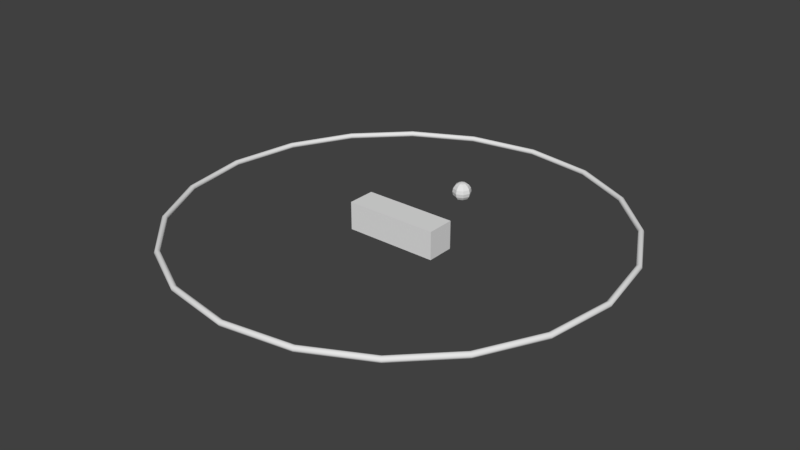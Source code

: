 # Source: meshes.blend  (saved by Blender 2.79.0; exported with 4.5.12 LTS)
import bpy
from mathutils import Matrix  # noqa: F401  (used for matrix-valued properties, if any)

bpy.ops.wm.read_factory_settings(use_empty=True)
scene = bpy.context.scene
scene.name = 'Scene'

# ---- collections
col_collection_1 = bpy.data.collections.new('Collection 1'); scene.collection.children.link(col_collection_1)

# ---- materials (node trees are filled in below, after node groups)
mat_material = bpy.data.materials.new('Material')
mat_material.alpha_threshold = 0.0
mat_material.use_transparent_shadow = False
mat_material.roughness = 0.5
mat_material.line_color = (0.0, 0.0, 0.0, 1.0)

# ---- material node trees

# ---- world
world_world = bpy.data.worlds.new('World'); scene.world = world_world
world_world.color = (0.05088, 0.05088, 0.05088)
world_world.use_sun_shadow = False
world_world.sun_shadow_jitter_overblur = 0.0
world_world.cycles.sampling_method = 'MANUAL'

# ---- meshes
me_ball = bpy.data.meshes.new('ball')
me_ball.from_pydata([(0.0, 1.0, -4.371e-08), (-1.068e-07, 4.423e-08, 1.0), (0.2706, 0.2706, 0.9239), (0.5, 0.5, 0.7071), (0.6533, 0.6533, 0.3827), (0.7071, 0.7071, -4.371e-08), (0.6533, 0.6533, -0.3827), (0.5, 0.5, -0.7071), (0.2706, 0.2706, -0.9239), (0.3827, 1.485e-07, 0.9239), (0.7071, 1.634e-07, 0.7071), (0.9239, 1.634e-07, 0.3827), (1.0, 1.336e-07, -4.371e-08), (0.9239, 1.634e-07, -0.3827), (0.7071, 1.634e-07, -0.7071), (0.3827, 1.485e-07, -0.9239), (0.0, 1.51e-07, -1.0), (0.2706, -0.2706, 0.9239), (0.5, -0.5, 0.7071), (0.6533, -0.6533, 0.3827), (0.7071, -0.7071, -4.371e-08), (0.6533, -0.6533, -0.3827), (0.5, -0.5, -0.7071), (0.2706, -0.2706, -0.9239), (1.244e-08, -0.3827, 0.9239), (1.244e-08, -0.7071, 0.7071), (4.224e-08, -0.9239, 0.3827), (1.244e-08, -1.0, -4.371e-08), (4.224e-08, -0.9239, -0.3827), (1.244e-08, -0.7071, -0.7071), (1.244e-08, -0.3827, -0.9239), (-0.2706, -0.2706, 0.9239), (-0.5, -0.5, 0.7071), (-0.6533, -0.6533, 0.3827), (-0.7071, -0.7071, -4.371e-08), (-0.6533, -0.6533, -0.3827), (-0.5, -0.5, -0.7071), (-0.2706, -0.2706, -0.9239), (-0.3827, 1.634e-07, 0.9239), (-0.7071, 1.634e-07, 0.7071), (-0.9239, 1.038e-07, 0.3827), (-1.0, 1.634e-07, -4.371e-08), (-0.9239, 1.038e-07, -0.3827), (-0.7071, 1.634e-07, -0.7071), (-0.3827, 1.634e-07, -0.9239), (-0.2706, 0.2706, 0.9239), (-0.5, 0.5, 0.7071), (-0.6533, 0.6533, 0.3827), (-0.7071, 0.7071, -4.371e-08), (-0.6533, 0.6533, -0.3827), (-0.5, 0.5, -0.7071), (-0.2706, 0.2706, -0.9239), (-2.462e-09, 0.3827, 0.9239), (-1.736e-08, 0.7071, 0.7071), (-4.717e-08, 0.9239, 0.3827), (-4.717e-08, 0.9239, -0.3827), (-1.736e-08, 0.7071, -0.7071), (-2.462e-09, 0.3827, -0.9239)], [], [(57, 56, 7, 8), (55, 0, 5, 6), (54, 53, 3, 4), (52, 1, 2), (16, 57, 8), (56, 55, 6, 7), (0, 54, 4, 5), (53, 52, 2, 3), (16, 8, 15), (7, 6, 13, 14), (5, 4, 11, 12), (3, 2, 9, 10), (8, 7, 14, 15), (6, 5, 12, 13), (4, 3, 10, 11), (2, 1, 9), (12, 11, 19, 20), (10, 9, 17, 18), (15, 14, 22, 23), (13, 12, 20, 21), (11, 10, 18, 19), (9, 1, 17), (16, 15, 23), (14, 13, 21, 22), (23, 22, 29, 30), (21, 20, 27, 28), (19, 18, 25, 26), (17, 1, 24), (16, 23, 30), (22, 21, 28, 29), (20, 19, 26, 27), (18, 17, 24, 25), (26, 25, 32, 33), (24, 1, 31), (16, 30, 37), (29, 28, 35, 36), (27, 26, 33, 34), (25, 24, 31, 32), (30, 29, 36, 37), (28, 27, 34, 35), (16, 37, 44), (36, 35, 42, 43), (34, 33, 40, 41), (32, 31, 38, 39), (37, 36, 43, 44), (35, 34, 41, 42), (33, 32, 39, 40), (31, 1, 38), (39, 38, 45, 46), (44, 43, 50, 51), (42, 41, 48, 49), (40, 39, 46, 47), (38, 1, 45), (16, 44, 51), (43, 42, 49, 50), (41, 40, 47, 48), (51, 50, 56, 57), (49, 48, 0, 55), (47, 46, 53, 54), (45, 1, 52), (16, 51, 57), (50, 49, 55, 56), (48, 47, 54, 0), (46, 45, 52, 53)])
_ca = me_ball.color_attributes.new('Col', 'BYTE_COLOR', 'CORNER')
_ca.data.foreach_set('color', [1.0, 0.1046, 0.07421, 1.0, 1.0, 0.1046, 0.07421, 1.0, 1.0, 0.1046, 0.07421, 1.0, 1.0, 0.1046, 0.07421, 1.0, 1.0, 0.1046, 0.07421, 1.0, 1.0, 0.1046, 0.07421, 1.0, 1.0, 0.1046, 0.07421, 1.0, 1.0, 0.1046, 0.07421, 1.0, 1.0, 0.1046, 0.07421, 1.0, 1.0, 0.1046, 0.07421, 1.0, 1.0, 0.1046, 0.07421, 1.0, 1.0, 0.1046, 0.07421, 1.0, 1.0, 0.1046, 0.07421, 1.0, 1.0, 0.1046, 0.07421, 1.0, 1.0, 0.1046, 0.07421, 1.0, 1.0, 0.1046, 0.07421, 1.0, 1.0, 0.1046, 0.07421, 1.0, 1.0, 0.1046, 0.07421, 1.0, 1.0, 0.1046, 0.07421, 1.0, 1.0, 0.1046, 0.07421, 1.0, 1.0, 0.1046, 0.07421, 1.0, 1.0, 0.1046, 0.07421, 1.0, 1.0, 0.1046, 0.07421, 1.0, 1.0, 0.1046, 0.07421, 1.0, 1.0, 0.1046, 0.07421, 1.0, 1.0, 0.1046, 0.07421, 1.0, 1.0, 0.1046, 0.07421, 1.0, 1.0, 0.1046, 0.07421, 1.0, 1.0, 0.1046, 0.07421, 1.0, 1.0, 0.1046, 0.07421, 1.0, 1.0, 0.1046, 0.07421, 1.0, 1.0, 0.1046, 0.07421, 1.0, 1.0, 0.1046, 0.07421, 1.0, 1.0, 0.1046, 0.07421, 1.0, 1.0, 0.1046, 0.07421, 1.0, 1.0, 0.1046, 0.07421, 1.0, 1.0, 0.1046, 0.07421, 1.0, 1.0, 0.1046, 0.07421, 1.0, 1.0, 0.1046, 0.07421, 1.0, 1.0, 0.1046, 0.07421, 1.0, 1.0, 0.1046, 0.07421, 1.0, 1.0, 0.1046, 0.07421, 1.0, 1.0, 0.1046, 0.07421, 1.0, 1.0, 0.1046, 0.07421, 1.0, 1.0, 0.1046, 0.07421, 1.0, 1.0, 0.1046, 0.07421, 1.0, 1.0, 0.1046, 0.07421, 1.0, 1.0, 0.1046, 0.07421, 1.0, 1.0, 0.1046, 0.07421, 1.0, 1.0, 0.1046, 0.07421, 1.0, 1.0, 0.1046, 0.07421, 1.0, 1.0, 0.1046, 0.07421, 1.0, 1.0, 0.1046, 0.07421, 1.0, 1.0, 0.1046, 0.07421, 1.0, 1.0, 0.1046, 0.07421, 1.0, 1.0, 0.1046, 0.07421, 1.0, 1.0, 0.1046, 0.07421, 1.0, 1.0, 0.1046, 0.07421, 1.0, 1.0, 0.1046, 0.07421, 1.0, 1.0, 0.1046, 0.07421, 1.0, 1.0, 0.1046, 0.07421, 1.0, 1.0, 0.1046, 0.07421, 1.0, 1.0, 0.1046, 0.07421, 1.0, 1.0, 0.1046, 0.07421, 1.0, 1.0, 0.1046, 0.07421, 1.0, 1.0, 0.1046, 0.07421, 1.0, 1.0, 0.1046, 0.07421, 1.0, 1.0, 0.1046, 0.07421, 1.0, 1.0, 0.1046, 0.07421, 1.0, 1.0, 0.1046, 0.07421, 1.0, 1.0, 0.1046, 0.07421, 1.0, 1.0, 0.1046, 0.07421, 1.0, 1.0, 0.1046, 0.07421, 1.0, 1.0, 0.1046, 0.07421, 1.0, 1.0, 0.1046, 0.07421, 1.0, 1.0, 0.1046, 0.07421, 1.0, 1.0, 0.1046, 0.07421, 1.0, 1.0, 0.1046, 0.07421, 1.0, 1.0, 0.1046, 0.07421, 1.0, 1.0, 0.1046, 0.07421, 1.0, 1.0, 0.1046, 0.07421, 1.0, 1.0, 0.1046, 0.07421, 1.0, 1.0, 0.1046, 0.07421, 1.0, 1.0, 0.1046, 0.07421, 1.0, 1.0, 0.1046, 0.07421, 1.0, 1.0, 0.1046, 0.07421, 1.0, 1.0, 0.1046, 0.07421, 1.0, 1.0, 0.1046, 0.07421, 1.0, 1.0, 0.1046, 0.07421, 1.0, 1.0, 0.1046, 0.07421, 1.0, 1.0, 0.1046, 0.07421, 1.0, 1.0, 0.1046, 0.07421, 1.0, 1.0, 0.1046, 0.07421, 1.0, 1.0, 0.1046, 0.07421, 1.0, 1.0, 0.1046, 0.07421, 1.0, 1.0, 0.1046, 0.07421, 1.0, 1.0, 0.1046, 0.07421, 1.0, 1.0, 0.1046, 0.07421, 1.0, 1.0, 0.1046, 0.07421, 1.0, 1.0, 0.1046, 0.07421, 1.0, 1.0, 0.1046, 0.07421, 1.0, 1.0, 0.1046, 0.07421, 1.0, 1.0, 0.1046, 0.07421, 1.0, 1.0, 0.1046, 0.07421, 1.0, 1.0, 0.1046, 0.07421, 1.0, 1.0, 0.1046, 0.07421, 1.0, 1.0, 0.1046, 0.07421, 1.0, 1.0, 0.1046, 0.07421, 1.0, 1.0, 0.1046, 0.07421, 1.0, 1.0, 0.1046, 0.07421, 1.0, 1.0, 0.1046, 0.07421, 1.0, 1.0, 0.1046, 0.07421, 1.0, 1.0, 0.1046, 0.07421, 1.0, 1.0, 0.1046, 0.07421, 1.0, 1.0, 0.1046, 0.07421, 1.0, 1.0, 0.1046, 0.07421, 1.0, 1.0, 0.1046, 0.07421, 1.0, 1.0, 0.1046, 0.07421, 1.0, 1.0, 0.1046, 0.07421, 1.0, 1.0, 0.1046, 0.07421, 1.0, 1.0, 0.1046, 0.07421, 1.0, 1.0, 0.1046, 0.07421, 1.0, 1.0, 0.1046, 0.07421, 1.0, 1.0, 0.1046, 0.07421, 1.0, 1.0, 0.1046, 0.07421, 1.0, 1.0, 0.1046, 0.07421, 1.0, 1.0, 0.1046, 0.07421, 1.0, 1.0, 0.1046, 0.07421, 1.0, 1.0, 0.1046, 0.07421, 1.0, 1.0, 0.1046, 0.07421, 1.0, 1.0, 0.1046, 0.07421, 1.0, 1.0, 0.1046, 0.07421, 1.0, 1.0, 0.1046, 0.07421, 1.0, 1.0, 0.1046, 0.07421, 1.0, 1.0, 0.1046, 0.07421, 1.0, 1.0, 0.1046, 0.07421, 1.0, 1.0, 0.1046, 0.07421, 1.0, 1.0, 0.1046, 0.07421, 1.0, 1.0, 0.1046, 0.07421, 1.0, 1.0, 0.1046, 0.07421, 1.0, 1.0, 0.1046, 0.07421, 1.0, 1.0, 0.1046, 0.07421, 1.0, 1.0, 0.1046, 0.07421, 1.0, 1.0, 0.1046, 0.07421, 1.0, 1.0, 0.1046, 0.07421, 1.0, 1.0, 0.1046, 0.07421, 1.0, 1.0, 0.1046, 0.07421, 1.0, 1.0, 0.1046, 0.07421, 1.0, 1.0, 0.1046, 0.07421, 1.0, 1.0, 0.1046, 0.07421, 1.0, 1.0, 0.1046, 0.07421, 1.0, 1.0, 0.1046, 0.07421, 1.0, 1.0, 0.1046, 0.07421, 1.0, 1.0, 0.1046, 0.07421, 1.0, 1.0, 0.1046, 0.07421, 1.0, 1.0, 0.1046, 0.07421, 1.0, 1.0, 0.1046, 0.07421, 1.0, 1.0, 0.1046, 0.07421, 1.0, 1.0, 0.1046, 0.07421, 1.0, 1.0, 0.1046, 0.07421, 1.0, 1.0, 0.1046, 0.07421, 1.0, 1.0, 0.1046, 0.07421, 1.0, 1.0, 0.1046, 0.07421, 1.0, 1.0, 0.1046, 0.07421, 1.0, 1.0, 0.1046, 0.07421, 1.0, 1.0, 0.1046, 0.07421, 1.0, 1.0, 0.1046, 0.07421, 1.0, 1.0, 0.1046, 0.07421, 1.0, 1.0, 0.1046, 0.07421, 1.0, 1.0, 0.1046, 0.07421, 1.0, 1.0, 0.1046, 0.07421, 1.0, 1.0, 0.1046, 0.07421, 1.0, 1.0, 0.1046, 0.07421, 1.0, 1.0, 0.1046, 0.07421, 1.0, 1.0, 0.1046, 0.07421, 1.0, 1.0, 0.1046, 0.07421, 1.0, 1.0, 0.1046, 0.07421, 1.0, 1.0, 0.1046, 0.07421, 1.0, 1.0, 0.1046, 0.07421, 1.0, 1.0, 0.1046, 0.07421, 1.0, 1.0, 0.1046, 0.07421, 1.0, 1.0, 0.1046, 0.07421, 1.0, 1.0, 0.1046, 0.07421, 1.0, 1.0, 0.1046, 0.07421, 1.0, 1.0, 0.1046, 0.07421, 1.0, 1.0, 0.1046, 0.07421, 1.0, 1.0, 0.1046, 0.07421, 1.0, 1.0, 0.1046, 0.07421, 1.0, 1.0, 0.1046, 0.07421, 1.0, 1.0, 0.1046, 0.07421, 1.0, 1.0, 0.1046, 0.07421, 1.0, 1.0, 0.1046, 0.07421, 1.0, 1.0, 0.1046, 0.07421, 1.0, 1.0, 0.1046, 0.07421, 1.0, 1.0, 0.1046, 0.07421, 1.0, 1.0, 0.1046, 0.07421, 1.0, 1.0, 0.1046, 0.07421, 1.0, 1.0, 0.1046, 0.07421, 1.0, 1.0, 0.1046, 0.07421, 1.0, 1.0, 0.1046, 0.07421, 1.0, 1.0, 0.1046, 0.07421, 1.0, 1.0, 0.1046, 0.07421, 1.0, 1.0, 0.1046, 0.07421, 1.0, 1.0, 0.1046, 0.07421, 1.0, 1.0, 0.1046, 0.07421, 1.0, 1.0, 0.1046, 0.07421, 1.0, 1.0, 0.1046, 0.07421, 1.0, 1.0, 0.1046, 0.07421, 1.0, 1.0, 0.1046, 0.07421, 1.0, 1.0, 0.1046, 0.07421, 1.0, 1.0, 0.1046, 0.07421, 1.0, 1.0, 0.1046, 0.07421, 1.0, 1.0, 0.1046, 0.07421, 1.0, 1.0, 0.1046, 0.07421, 1.0, 1.0, 0.1046, 0.07421, 1.0, 1.0, 0.1046, 0.07421, 1.0, 1.0, 0.1046, 0.07421, 1.0, 1.0, 0.1046, 0.07421, 1.0, 1.0, 0.1046, 0.07421, 1.0, 1.0, 0.1046, 0.07421, 1.0, 1.0, 0.1046, 0.07421, 1.0, 1.0, 0.1046, 0.07421, 1.0, 1.0, 0.1046, 0.07421, 1.0, 1.0, 0.1046, 0.07421, 1.0, 1.0, 0.1046, 0.07421, 1.0, 1.0, 0.1046, 0.07421, 1.0, 1.0, 0.1046, 0.07421, 1.0, 1.0, 0.1046, 0.07421, 1.0, 1.0, 0.1046, 0.07421, 1.0, 1.0, 0.1046, 0.07421, 1.0, 1.0, 0.1046, 0.07421, 1.0, 1.0, 0.1046, 0.07421, 1.0, 1.0, 0.1046, 0.07421, 1.0, 1.0, 0.1046, 0.07421, 1.0, 1.0, 0.1046, 0.07421, 1.0, 1.0, 0.1046, 0.07421, 1.0, 1.0, 0.1046, 0.07421, 1.0, 1.0, 0.1046, 0.07421, 1.0, 1.0, 0.1046, 0.07421, 1.0, 1.0, 0.1046, 0.07421, 1.0])
me_ball.use_remesh_preserve_volume = False
me_ball.use_remesh_preserve_attributes = False
me_ball.use_mirror_vertex_groups = False
me_ball.update()
me_cutrack = bpy.data.meshes.new('CUtrack')
me_cutrack.from_pydata([(-9.313e-10, -1.013, 9.313e-10), (-4.657e-10, -1.009, 0.009331), (-9.313e-10, -1.0, 0.0132), (2.328e-10, -0.9907, 0.009331), (9.313e-10, -0.9868, -9.313e-10), (4.657e-10, -0.9907, -0.009331), (9.313e-10, -1.0, -0.0132), (-2.328e-10, -1.009, -0.009331), (-0.3202, -0.9615, -6.985e-10), (-0.3189, -0.9579, 0.009331), (-0.316, -0.949, 0.0132), (-0.3131, -0.9401, 0.009331), (-0.3119, -0.9365, 6.985e-10), (-0.3131, -0.9401, -0.009331), (-0.316, -0.949, -0.0132), (-0.3189, -0.9579, -0.009331), (-0.5983, -0.8177, -6.985e-10), (-0.596, -0.8145, 0.009331), (-0.5905, -0.807, 0.0132), (-0.585, -0.7995, 0.009331), (-0.5827, -0.7964, 6.985e-10), (-0.585, -0.7995, -0.009331), (-0.5905, -0.807, -0.0132), (-0.596, -0.8145, -0.009331), (-0.8177, -0.5983, -1.979e-09), (-0.8145, -0.596, 0.009331), (-0.807, -0.5905, 0.0132), (-0.7995, -0.585, 0.009331), (-0.7964, -0.5827, 1.979e-09), (-0.7995, -0.585, -0.009331), (-0.807, -0.5905, -0.0132), (-0.8145, -0.596, -0.009331), (-0.9615, -0.3202, -2.561e-09), (-0.9579, -0.3189, 0.009331), (-0.949, -0.316, 0.0132), (-0.9401, -0.3131, 0.009331), (-0.9365, -0.3119, 2.561e-09), (-0.9401, -0.3131, -0.009331), (-0.949, -0.316, -0.0132), (-0.9579, -0.3189, -0.009331), (-1.013, 1.39e-09, -2.689e-09), (-1.009, 4.657e-10, 0.009331), (-1.0, -1.397e-09, 0.0132), (-0.9907, -1.863e-09, 0.009331), (-0.9868, -1.39e-09, 2.689e-09), (-0.9907, -4.657e-10, -0.009331), (-1.0, 1.397e-09, -0.0132), (-1.009, 1.863e-09, -0.009331), (-0.9615, 0.3202, -2.678e-09), (-0.9579, 0.3189, 0.009331), (-0.949, 0.316, 0.0132), (-0.9401, 0.3131, 0.009331), (-0.9365, 0.3119, 2.678e-09), (-0.9401, 0.3131, -0.009331), (-0.949, 0.316, -0.0132), (-0.9579, 0.3189, -0.009331), (-0.8177, 0.5983, -4.075e-09), (-0.8145, 0.596, 0.009331), (-0.807, 0.5905, 0.0132), (-0.7995, 0.585, 0.009331), (-0.7964, 0.5827, 4.075e-09), (-0.7995, 0.585, -0.009331), (-0.807, 0.5905, -0.0132), (-0.8145, 0.596, -0.009331), (-0.5983, 0.8177, -4.191e-09), (-0.596, 0.8145, 0.009331), (-0.5905, 0.807, 0.0132), (-0.585, 0.7995, 0.009331), (-0.5827, 0.7964, 4.191e-09), (-0.585, 0.7995, -0.009331), (-0.5905, 0.807, -0.0132), (-0.596, 0.8145, -0.009331), (-0.3202, 0.9615, -4.191e-09), (-0.3189, 0.9579, 0.009331), (-0.316, 0.949, 0.0132), (-0.3131, 0.9401, 0.009331), (-0.3119, 0.9365, 4.191e-09), (-0.3131, 0.9401, -0.009331), (-0.316, 0.949, -0.0132), (-0.3189, 0.9579, -0.009331), (1.863e-09, 1.013, -4.657e-09), (-9.313e-10, 1.009, 0.009331), (-2.794e-09, 1.0, 0.0132), (-3.725e-09, 0.9907, 0.009331), (-1.863e-09, 0.9868, 4.657e-09), (9.313e-10, 0.9907, -0.009331), (2.794e-09, 1.0, -0.0132), (3.725e-09, 1.009, -0.009331), (0.3202, 0.9615, -4.191e-09), (0.3189, 0.9579, 0.009331), (0.316, 0.949, 0.0132), (0.3131, 0.9401, 0.009331), (0.3119, 0.9365, 4.191e-09), (0.3131, 0.9401, -0.009331), (0.316, 0.949, -0.0132), (0.3189, 0.9579, -0.009331), (0.5983, 0.8177, -4.191e-09), (0.596, 0.8145, 0.009331), (0.5905, 0.807, 0.0132), (0.585, 0.7995, 0.009331), (0.5827, 0.7964, 4.191e-09), (0.585, 0.7995, -0.009331), (0.5905, 0.807, -0.0132), (0.596, 0.8145, -0.009331), (0.8177, 0.5983, -5.239e-09), (0.8145, 0.596, 0.009331), (0.807, 0.5905, 0.0132), (0.7995, 0.585, 0.009331), (0.7964, 0.5827, 5.239e-09), (0.7995, 0.585, -0.009331), (0.807, 0.5905, -0.0132), (0.8145, 0.596, -0.009331), (0.9615, 0.3202, -5.006e-09), (0.9579, 0.3189, 0.009331), (0.949, 0.316, 0.0132), (0.9401, 0.3131, 0.009331), (0.9365, 0.3119, 5.006e-09), (0.9401, 0.3131, -0.009331), (0.949, 0.316, -0.0132), (0.9579, 0.3189, -0.009331), (1.013, -1.39e-09, -4.94e-09), (1.009, 7.436e-10, 0.009331), (1.0, 2.328e-09, 0.0132), (0.9907, 2.982e-09, 0.009331), (0.9868, 1.39e-09, 4.94e-09), (0.9907, -7.436e-10, -0.009331), (1.0, -2.328e-09, -0.0132), (1.009, -2.982e-09, -0.009331), (0.9615, -0.3202, -5.588e-09), (0.9579, -0.3189, 0.009331), (0.949, -0.316, 0.0132), (0.9401, -0.3131, 0.009331), (0.9365, -0.3119, 5.588e-09), (0.9401, -0.3131, -0.009331), (0.949, -0.316, -0.0132), (0.9579, -0.3189, -0.009331), (0.8177, -0.5983, -5.937e-09), (0.8145, -0.596, 0.009331), (0.807, -0.5905, 0.0132), (0.7995, -0.585, 0.009331), (0.7964, -0.5827, 5.937e-09), (0.7995, -0.585, -0.009331), (0.807, -0.5905, -0.0132), (0.8145, -0.596, -0.009331), (0.5983, -0.8177, -4.424e-09), (0.596, -0.8145, 0.009331), (0.5905, -0.807, 0.0132), (0.585, -0.7995, 0.009331), (0.5827, -0.7964, 4.424e-09), (0.585, -0.7995, -0.009331), (0.5905, -0.807, -0.0132), (0.596, -0.8145, -0.009331), (0.3202, -0.9615, -2.328e-09), (0.3189, -0.9579, 0.009331), (0.316, -0.949, 0.0132), (0.3131, -0.9401, 0.009331), (0.3119, -0.9365, 2.328e-09), (0.3131, -0.9401, -0.009331), (0.316, -0.949, -0.0132), (0.3189, -0.9579, -0.009331)], [], [(0, 8, 15, 7), (1, 9, 8, 0), (2, 10, 9, 1), (3, 11, 10, 2), (4, 12, 11, 3), (5, 13, 12, 4), (6, 14, 13, 5), (7, 15, 14, 6), (8, 16, 23, 15), (9, 17, 16, 8), (10, 18, 17, 9), (11, 19, 18, 10), (12, 20, 19, 11), (13, 21, 20, 12), (14, 22, 21, 13), (15, 23, 22, 14), (16, 24, 31, 23), (17, 25, 24, 16), (18, 26, 25, 17), (19, 27, 26, 18), (20, 28, 27, 19), (21, 29, 28, 20), (22, 30, 29, 21), (23, 31, 30, 22), (24, 32, 39, 31), (25, 33, 32, 24), (26, 34, 33, 25), (27, 35, 34, 26), (28, 36, 35, 27), (29, 37, 36, 28), (30, 38, 37, 29), (31, 39, 38, 30), (32, 40, 47, 39), (33, 41, 40, 32), (34, 42, 41, 33), (35, 43, 42, 34), (36, 44, 43, 35), (37, 45, 44, 36), (38, 46, 45, 37), (39, 47, 46, 38), (40, 48, 55, 47), (41, 49, 48, 40), (42, 50, 49, 41), (43, 51, 50, 42), (44, 52, 51, 43), (45, 53, 52, 44), (46, 54, 53, 45), (47, 55, 54, 46), (48, 56, 63, 55), (49, 57, 56, 48), (50, 58, 57, 49), (51, 59, 58, 50), (52, 60, 59, 51), (53, 61, 60, 52), (54, 62, 61, 53), (55, 63, 62, 54), (56, 64, 71, 63), (57, 65, 64, 56), (58, 66, 65, 57), (59, 67, 66, 58), (60, 68, 67, 59), (61, 69, 68, 60), (62, 70, 69, 61), (63, 71, 70, 62), (64, 72, 79, 71), (65, 73, 72, 64), (66, 74, 73, 65), (67, 75, 74, 66), (68, 76, 75, 67), (69, 77, 76, 68), (70, 78, 77, 69), (71, 79, 78, 70), (72, 80, 87, 79), (73, 81, 80, 72), (74, 82, 81, 73), (75, 83, 82, 74), (76, 84, 83, 75), (77, 85, 84, 76), (78, 86, 85, 77), (79, 87, 86, 78), (80, 88, 95, 87), (81, 89, 88, 80), (82, 90, 89, 81), (83, 91, 90, 82), (84, 92, 91, 83), (85, 93, 92, 84), (86, 94, 93, 85), (87, 95, 94, 86), (88, 96, 103, 95), (89, 97, 96, 88), (90, 98, 97, 89), (91, 99, 98, 90), (92, 100, 99, 91), (93, 101, 100, 92), (94, 102, 101, 93), (95, 103, 102, 94), (96, 104, 111, 103), (97, 105, 104, 96), (98, 106, 105, 97), (99, 107, 106, 98), (100, 108, 107, 99), (101, 109, 108, 100), (102, 110, 109, 101), (103, 111, 110, 102), (104, 112, 119, 111), (105, 113, 112, 104), (106, 114, 113, 105), (107, 115, 114, 106), (108, 116, 115, 107), (109, 117, 116, 108), (110, 118, 117, 109), (111, 119, 118, 110), (112, 120, 127, 119), (113, 121, 120, 112), (114, 122, 121, 113), (115, 123, 122, 114), (116, 124, 123, 115), (117, 125, 124, 116), (118, 126, 125, 117), (119, 127, 126, 118), (120, 128, 135, 127), (121, 129, 128, 120), (122, 130, 129, 121), (123, 131, 130, 122), (124, 132, 131, 123), (125, 133, 132, 124), (126, 134, 133, 125), (127, 135, 134, 126), (128, 136, 143, 135), (129, 137, 136, 128), (130, 138, 137, 129), (131, 139, 138, 130), (132, 140, 139, 131), (133, 141, 140, 132), (134, 142, 141, 133), (135, 143, 142, 134), (136, 144, 151, 143), (137, 145, 144, 136), (138, 146, 145, 137), (139, 147, 146, 138), (140, 148, 147, 139), (141, 149, 148, 140), (142, 150, 149, 141), (143, 151, 150, 142), (144, 152, 159, 151), (145, 153, 152, 144), (146, 154, 153, 145), (147, 155, 154, 146), (148, 156, 155, 147), (149, 157, 156, 148), (150, 158, 157, 149), (151, 159, 158, 150), (152, 0, 7, 159), (153, 1, 0, 152), (154, 2, 1, 153), (155, 3, 2, 154), (156, 4, 3, 155), (157, 5, 4, 156), (158, 6, 5, 157), (159, 7, 6, 158)])
me_cutrack.polygons.foreach_set('use_smooth', [True] * 160)
_ca = me_cutrack.color_attributes.new('Col', 'BYTE_COLOR', 'CORNER')
_ca.data.foreach_set('color', [0.2195, 0.2195, 0.2195, 1.0, 0.2195, 0.2195, 0.2195, 1.0, 0.2195, 0.2195, 0.2195, 1.0, 0.2195, 0.2195, 0.2195, 1.0, 0.2195, 0.2195, 0.2195, 1.0, 0.2195, 0.2195, 0.2195, 1.0, 0.2195, 0.2195, 0.2195, 1.0, 0.2195, 0.2195, 0.2195, 1.0, 0.2195, 0.2195, 0.2195, 1.0, 0.2195, 0.2195, 0.2195, 1.0, 0.2195, 0.2195, 0.2195, 1.0, 0.2195, 0.2195, 0.2195, 1.0, 0.2195, 0.2195, 0.2195, 1.0, 0.2195, 0.2195, 0.2195, 1.0, 0.2195, 0.2195, 0.2195, 1.0, 0.2195, 0.2195, 0.2195, 1.0, 0.2195, 0.2195, 0.2195, 1.0, 0.2195, 0.2195, 0.2195, 1.0, 0.2195, 0.2195, 0.2195, 1.0, 0.2195, 0.2195, 0.2195, 1.0, 0.2195, 0.2195, 0.2195, 1.0, 0.2195, 0.2195, 0.2195, 1.0, 0.2195, 0.2195, 0.2195, 1.0, 0.2195, 0.2195, 0.2195, 1.0, 0.2195, 0.2195, 0.2195, 1.0, 0.2195, 0.2195, 0.2195, 1.0, 0.2195, 0.2195, 0.2195, 1.0, 0.2195, 0.2195, 0.2195, 1.0, 0.2195, 0.2195, 0.2195, 1.0, 0.2195, 0.2195, 0.2195, 1.0, 0.2195, 0.2195, 0.2195, 1.0, 0.2195, 0.2195, 0.2195, 1.0, 0.2195, 0.2195, 0.2195, 1.0, 0.2195, 0.2195, 0.2195, 1.0, 0.2195, 0.2195, 0.2195, 1.0, 0.2195, 0.2195, 0.2195, 1.0, 0.2195, 0.2195, 0.2195, 1.0, 0.2195, 0.2195, 0.2195, 1.0, 0.2195, 0.2195, 0.2195, 1.0, 0.2195, 0.2195, 0.2195, 1.0, 0.2195, 0.2195, 0.2195, 1.0, 0.2195, 0.2195, 0.2195, 1.0, 0.2195, 0.2195, 0.2195, 1.0, 0.2195, 0.2195, 0.2195, 1.0, 0.2195, 0.2195, 0.2195, 1.0, 0.2195, 0.2195, 0.2195, 1.0, 0.2195, 0.2195, 0.2195, 1.0, 0.2195, 0.2195, 0.2195, 1.0, 0.2195, 0.2195, 0.2195, 1.0, 0.2195, 0.2195, 0.2195, 1.0, 0.2195, 0.2195, 0.2195, 1.0, 0.2195, 0.2195, 0.2195, 1.0, 0.2195, 0.2195, 0.2195, 1.0, 0.2195, 0.2195, 0.2195, 1.0, 0.2195, 0.2195, 0.2195, 1.0, 0.2195, 0.2195, 0.2195, 1.0, 0.2195, 0.2195, 0.2195, 1.0, 0.2195, 0.2195, 0.2195, 1.0, 0.2195, 0.2195, 0.2195, 1.0, 0.2195, 0.2195, 0.2195, 1.0, 0.2195, 0.2195, 0.2195, 1.0, 0.2195, 0.2195, 0.2195, 1.0, 0.2195, 0.2195, 0.2195, 1.0, 0.2195, 0.2195, 0.2195, 1.0, 0.2195, 0.2195, 0.2195, 1.0, 0.2195, 0.2195, 0.2195, 1.0, 0.2195, 0.2195, 0.2195, 1.0, 0.2195, 0.2195, 0.2195, 1.0, 0.2195, 0.2195, 0.2195, 1.0, 0.2195, 0.2195, 0.2195, 1.0, 0.2195, 0.2195, 0.2195, 1.0, 0.2195, 0.2195, 0.2195, 1.0, 0.2195, 0.2195, 0.2195, 1.0, 0.2195, 0.2195, 0.2195, 1.0, 0.2195, 0.2195, 0.2195, 1.0, 0.2195, 0.2195, 0.2195, 1.0, 0.2195, 0.2195, 0.2195, 1.0, 0.2195, 0.2195, 0.2195, 1.0, 0.2195, 0.2195, 0.2195, 1.0, 0.2195, 0.2195, 0.2195, 1.0, 0.2195, 0.2195, 0.2195, 1.0, 0.2195, 0.2195, 0.2195, 1.0, 0.2195, 0.2195, 0.2195, 1.0, 0.2195, 0.2195, 0.2195, 1.0, 0.2195, 0.2195, 0.2195, 1.0, 0.2195, 0.2195, 0.2195, 1.0, 0.2195, 0.2195, 0.2195, 1.0, 0.2195, 0.2195, 0.2195, 1.0, 0.2195, 0.2195, 0.2195, 1.0, 0.2195, 0.2195, 0.2195, 1.0, 0.2195, 0.2195, 0.2195, 1.0, 0.2195, 0.2195, 0.2195, 1.0, 0.2195, 0.2195, 0.2195, 1.0, 0.2195, 0.2195, 0.2195, 1.0, 0.2195, 0.2195, 0.2195, 1.0, 0.2195, 0.2195, 0.2195, 1.0, 0.2195, 0.2195, 0.2195, 1.0, 0.2195, 0.2195, 0.2195, 1.0, 0.2195, 0.2195, 0.2195, 1.0, 0.2195, 0.2195, 0.2195, 1.0, 0.2195, 0.2195, 0.2195, 1.0, 0.2195, 0.2195, 0.2195, 1.0, 0.2195, 0.2195, 0.2195, 1.0, 0.2195, 0.2195, 0.2195, 1.0, 0.2195, 0.2195, 0.2195, 1.0, 0.2195, 0.2195, 0.2195, 1.0, 0.2195, 0.2195, 0.2195, 1.0, 0.2195, 0.2195, 0.2195, 1.0, 0.2195, 0.2195, 0.2195, 1.0, 0.2195, 0.2195, 0.2195, 1.0, 0.2195, 0.2195, 0.2195, 1.0, 0.2195, 0.2195, 0.2195, 1.0, 0.2195, 0.2195, 0.2195, 1.0, 0.2195, 0.2195, 0.2195, 1.0, 0.2195, 0.2195, 0.2195, 1.0, 0.2195, 0.2195, 0.2195, 1.0, 0.2195, 0.2195, 0.2195, 1.0, 0.2195, 0.2195, 0.2195, 1.0, 0.2195, 0.2195, 0.2195, 1.0, 0.2195, 0.2195, 0.2195, 1.0, 0.2195, 0.2195, 0.2195, 1.0, 0.2195, 0.2195, 0.2195, 1.0, 0.2195, 0.2195, 0.2195, 1.0, 0.2195, 0.2195, 0.2195, 1.0, 0.2195, 0.2195, 0.2195, 1.0, 0.2195, 0.2195, 0.2195, 1.0, 0.2195, 0.2195, 0.2195, 1.0, 0.2195, 0.2195, 0.2195, 1.0, 0.2195, 0.2195, 0.2195, 1.0, 0.2195, 0.2195, 0.2195, 1.0, 0.2195, 0.2195, 0.2195, 1.0, 0.2195, 0.2195, 0.2195, 1.0, 0.2195, 0.2195, 0.2195, 1.0, 0.2195, 0.2195, 0.2195, 1.0, 0.2195, 0.2195, 0.2195, 1.0, 0.2195, 0.2195, 0.2195, 1.0, 0.2195, 0.2195, 0.2195, 1.0, 0.2195, 0.2195, 0.2195, 1.0, 0.2195, 0.2195, 0.2195, 1.0, 0.2195, 0.2195, 0.2195, 1.0, 0.2195, 0.2195, 0.2195, 1.0, 0.2195, 0.2195, 0.2195, 1.0, 0.2195, 0.2195, 0.2195, 1.0, 0.2195, 0.2195, 0.2195, 1.0, 0.2195, 0.2195, 0.2195, 1.0, 0.2195, 0.2195, 0.2195, 1.0, 0.2195, 0.2195, 0.2195, 1.0, 0.2195, 0.2195, 0.2195, 1.0, 0.2195, 0.2195, 0.2195, 1.0, 0.2195, 0.2195, 0.2195, 1.0, 0.2195, 0.2195, 0.2195, 1.0, 0.2195, 0.2195, 0.2195, 1.0, 0.2195, 0.2195, 0.2195, 1.0, 0.2195, 0.2195, 0.2195, 1.0, 0.2195, 0.2195, 0.2195, 1.0, 0.2195, 0.2195, 0.2195, 1.0, 0.2195, 0.2195, 0.2195, 1.0, 0.2195, 0.2195, 0.2195, 1.0, 0.2195, 0.2195, 0.2195, 1.0, 0.2195, 0.2195, 0.2195, 1.0, 0.2195, 0.2195, 0.2195, 1.0, 0.2195, 0.2195, 0.2195, 1.0, 0.2195, 0.2195, 0.2195, 1.0, 0.2195, 0.2195, 0.2195, 1.0, 0.2195, 0.2195, 0.2195, 1.0, 0.2195, 0.2195, 0.2195, 1.0, 0.2195, 0.2195, 0.2195, 1.0, 0.2195, 0.2195, 0.2195, 1.0, 0.2195, 0.2195, 0.2195, 1.0, 0.2195, 0.2195, 0.2195, 1.0, 0.2195, 0.2195, 0.2195, 1.0, 0.2195, 0.2195, 0.2195, 1.0, 0.2195, 0.2195, 0.2195, 1.0, 0.2195, 0.2195, 0.2195, 1.0, 0.2195, 0.2195, 0.2195, 1.0, 0.2195, 0.2195, 0.2195, 1.0, 0.2195, 0.2195, 0.2195, 1.0, 0.2195, 0.2195, 0.2195, 1.0, 0.2195, 0.2195, 0.2195, 1.0, 0.2195, 0.2195, 0.2195, 1.0, 0.2195, 0.2195, 0.2195, 1.0, 0.2195, 0.2195, 0.2195, 1.0, 0.2195, 0.2195, 0.2195, 1.0, 0.2195, 0.2195, 0.2195, 1.0, 0.2195, 0.2195, 0.2195, 1.0, 0.2195, 0.2195, 0.2195, 1.0, 0.2195, 0.2195, 0.2195, 1.0, 0.2195, 0.2195, 0.2195, 1.0, 0.2195, 0.2195, 0.2195, 1.0, 0.2195, 0.2195, 0.2195, 1.0, 0.2195, 0.2195, 0.2195, 1.0, 0.2195, 0.2195, 0.2195, 1.0, 0.2195, 0.2195, 0.2195, 1.0, 0.2195, 0.2195, 0.2195, 1.0, 0.2195, 0.2195, 0.2195, 1.0, 0.2195, 0.2195, 0.2195, 1.0, 0.2195, 0.2195, 0.2195, 1.0, 0.2195, 0.2195, 0.2195, 1.0, 0.2195, 0.2195, 0.2195, 1.0, 0.2195, 0.2195, 0.2195, 1.0, 0.2195, 0.2195, 0.2195, 1.0, 0.2195, 0.2195, 0.2195, 1.0, 0.2195, 0.2195, 0.2195, 1.0, 0.2195, 0.2195, 0.2195, 1.0, 0.2195, 0.2195, 0.2195, 1.0, 0.2195, 0.2195, 0.2195, 1.0, 0.2195, 0.2195, 0.2195, 1.0, 0.2195, 0.2195, 0.2195, 1.0, 0.2195, 0.2195, 0.2195, 1.0, 0.2195, 0.2195, 0.2195, 1.0, 0.2195, 0.2195, 0.2195, 1.0, 0.2195, 0.2195, 0.2195, 1.0, 0.2195, 0.2195, 0.2195, 1.0, 0.2195, 0.2195, 0.2195, 1.0, 0.2195, 0.2195, 0.2195, 1.0, 0.2195, 0.2195, 0.2195, 1.0, 0.2195, 0.2195, 0.2195, 1.0, 0.2195, 0.2195, 0.2195, 1.0, 0.2195, 0.2195, 0.2195, 1.0, 0.2195, 0.2195, 0.2195, 1.0, 0.2195, 0.2195, 0.2195, 1.0, 0.2195, 0.2195, 0.2195, 1.0, 0.2195, 0.2195, 0.2195, 1.0, 0.2195, 0.2195, 0.2195, 1.0, 0.2195, 0.2195, 0.2195, 1.0, 0.2195, 0.2195, 0.2195, 1.0, 0.2195, 0.2195, 0.2195, 1.0, 0.2195, 0.2195, 0.2195, 1.0, 0.2195, 0.2195, 0.2195, 1.0, 0.2195, 0.2195, 0.2195, 1.0, 0.2195, 0.2195, 0.2195, 1.0, 0.2195, 0.2195, 0.2195, 1.0, 0.2195, 0.2195, 0.2195, 1.0, 0.2195, 0.2195, 0.2195, 1.0, 0.2195, 0.2195, 0.2195, 1.0, 0.2195, 0.2195, 0.2195, 1.0, 0.2195, 0.2195, 0.2195, 1.0, 0.2195, 0.2195, 0.2195, 1.0, 0.2195, 0.2195, 0.2195, 1.0, 0.2195, 0.2195, 0.2195, 1.0, 0.2195, 0.2195, 0.2195, 1.0, 0.2195, 0.2195, 0.2195, 1.0, 0.2195, 0.2195, 0.2195, 1.0, 0.2195, 0.2195, 0.2195, 1.0, 0.2195, 0.2195, 0.2195, 1.0, 0.2195, 0.2195, 0.2195, 1.0, 0.2195, 0.2195, 0.2195, 1.0, 0.2195, 0.2195, 0.2195, 1.0, 0.2195, 0.2195, 0.2195, 1.0, 0.2195, 0.2195, 0.2195, 1.0, 0.2195, 0.2195, 0.2195, 1.0, 0.2195, 0.2195, 0.2195, 1.0, 0.2195, 0.2195, 0.2195, 1.0, 0.2195, 0.2195, 0.2195, 1.0, 0.2195, 0.2195, 0.2195, 1.0, 0.2195, 0.2195, 0.2195, 1.0, 0.2195, 0.2195, 0.2195, 1.0, 0.2195, 0.2195, 0.2195, 1.0, 0.2195, 0.2195, 0.2195, 1.0, 0.2195, 0.2195, 0.2195, 1.0, 0.2195, 0.2195, 0.2195, 1.0, 0.2195, 0.2195, 0.2195, 1.0, 0.2195, 0.2195, 0.2195, 1.0, 0.2195, 0.2195, 0.2195, 1.0, 0.2195, 0.2195, 0.2195, 1.0, 0.2195, 0.2195, 0.2195, 1.0, 0.2195, 0.2195, 0.2195, 1.0, 0.2195, 0.2195, 0.2195, 1.0, 0.2195, 0.2195, 0.2195, 1.0, 0.2195, 0.2195, 0.2195, 1.0, 0.2195, 0.2195, 0.2195, 1.0, 0.2195, 0.2195, 0.2195, 1.0, 0.2195, 0.2195, 0.2195, 1.0, 0.2195, 0.2195, 0.2195, 1.0, 0.2195, 0.2195, 0.2195, 1.0, 0.2195, 0.2195, 0.2195, 1.0, 0.2195, 0.2195, 0.2195, 1.0, 0.2195, 0.2195, 0.2195, 1.0, 0.2195, 0.2195, 0.2195, 1.0, 0.2195, 0.2195, 0.2195, 1.0, 0.2195, 0.2195, 0.2195, 1.0, 0.2195, 0.2195, 0.2195, 1.0, 0.2195, 0.2195, 0.2195, 1.0, 0.2195, 0.2195, 0.2195, 1.0, 0.2195, 0.2195, 0.2195, 1.0, 0.2195, 0.2195, 0.2195, 1.0, 0.2195, 0.2195, 0.2195, 1.0, 0.2195, 0.2195, 0.2195, 1.0, 0.2195, 0.2195, 0.2195, 1.0, 0.2195, 0.2195, 0.2195, 1.0, 0.2195, 0.2195, 0.2195, 1.0, 0.2195, 0.2195, 0.2195, 1.0, 0.2195, 0.2195, 0.2195, 1.0, 0.2195, 0.2195, 0.2195, 1.0, 0.2195, 0.2195, 0.2195, 1.0, 0.2195, 0.2195, 0.2195, 1.0, 0.2195, 0.2195, 0.2195, 1.0, 0.2195, 0.2195, 0.2195, 1.0, 0.2195, 0.2195, 0.2195, 1.0, 0.2195, 0.2195, 0.2195, 1.0, 0.2195, 0.2195, 0.2195, 1.0, 0.2195, 0.2195, 0.2195, 1.0, 0.2195, 0.2195, 0.2195, 1.0, 0.2195, 0.2195, 0.2195, 1.0, 0.2195, 0.2195, 0.2195, 1.0, 0.2195, 0.2195, 0.2195, 1.0, 0.2195, 0.2195, 0.2195, 1.0, 0.2195, 0.2195, 0.2195, 1.0, 0.2195, 0.2195, 0.2195, 1.0, 0.2195, 0.2195, 0.2195, 1.0, 0.2195, 0.2195, 0.2195, 1.0, 0.2195, 0.2195, 0.2195, 1.0, 0.2195, 0.2195, 0.2195, 1.0, 0.2195, 0.2195, 0.2195, 1.0, 0.2195, 0.2195, 0.2195, 1.0, 0.2195, 0.2195, 0.2195, 1.0, 0.2195, 0.2195, 0.2195, 1.0, 0.2195, 0.2195, 0.2195, 1.0, 0.2195, 0.2195, 0.2195, 1.0, 0.2195, 0.2195, 0.2195, 1.0, 0.2195, 0.2195, 0.2195, 1.0, 0.2195, 0.2195, 0.2195, 1.0, 0.2195, 0.2195, 0.2195, 1.0, 0.2195, 0.2195, 0.2195, 1.0, 0.2195, 0.2195, 0.2195, 1.0, 0.2195, 0.2195, 0.2195, 1.0, 0.2195, 0.2195, 0.2195, 1.0, 0.2195, 0.2195, 0.2195, 1.0, 0.2195, 0.2195, 0.2195, 1.0, 0.2195, 0.2195, 0.2195, 1.0, 0.2195, 0.2195, 0.2195, 1.0, 0.2195, 0.2195, 0.2195, 1.0, 0.2195, 0.2195, 0.2195, 1.0, 0.2195, 0.2195, 0.2195, 1.0, 0.2195, 0.2195, 0.2195, 1.0, 0.2195, 0.2195, 0.2195, 1.0, 0.2195, 0.2195, 0.2195, 1.0, 0.2195, 0.2195, 0.2195, 1.0, 0.2195, 0.2195, 0.2195, 1.0, 0.2195, 0.2195, 0.2195, 1.0, 0.2195, 0.2195, 0.2195, 1.0, 0.2195, 0.2195, 0.2195, 1.0, 0.2195, 0.2195, 0.2195, 1.0, 0.2195, 0.2195, 0.2195, 1.0, 0.2195, 0.2195, 0.2195, 1.0, 0.2195, 0.2195, 0.2195, 1.0, 0.2195, 0.2195, 0.2195, 1.0, 0.2195, 0.2195, 0.2195, 1.0, 0.2195, 0.2195, 0.2195, 1.0, 0.2195, 0.2195, 0.2195, 1.0, 0.2195, 0.2195, 0.2195, 1.0, 0.2195, 0.2195, 0.2195, 1.0, 0.2195, 0.2195, 0.2195, 1.0, 0.2195, 0.2195, 0.2195, 1.0, 0.2195, 0.2195, 0.2195, 1.0, 0.2195, 0.2195, 0.2195, 1.0, 0.2195, 0.2195, 0.2195, 1.0, 0.2195, 0.2195, 0.2195, 1.0, 0.2195, 0.2195, 0.2195, 1.0, 0.2195, 0.2195, 0.2195, 1.0, 0.2195, 0.2195, 0.2195, 1.0, 0.2195, 0.2195, 0.2195, 1.0, 0.2195, 0.2195, 0.2195, 1.0, 0.2195, 0.2195, 0.2195, 1.0, 0.2195, 0.2195, 0.2195, 1.0, 0.2195, 0.2195, 0.2195, 1.0, 0.2195, 0.2195, 0.2195, 1.0, 0.2195, 0.2195, 0.2195, 1.0, 0.2195, 0.2195, 0.2195, 1.0, 0.2195, 0.2195, 0.2195, 1.0, 0.2195, 0.2195, 0.2195, 1.0, 0.2195, 0.2195, 0.2195, 1.0, 0.2195, 0.2195, 0.2195, 1.0, 0.2195, 0.2195, 0.2195, 1.0, 0.2195, 0.2195, 0.2195, 1.0, 0.2195, 0.2195, 0.2195, 1.0, 0.2195, 0.2195, 0.2195, 1.0, 0.2195, 0.2195, 0.2195, 1.0, 0.2195, 0.2195, 0.2195, 1.0, 0.2195, 0.2195, 0.2195, 1.0, 0.2195, 0.2195, 0.2195, 1.0, 0.2195, 0.2195, 0.2195, 1.0, 0.2195, 0.2195, 0.2195, 1.0, 0.2195, 0.2195, 0.2195, 1.0, 0.2195, 0.2195, 0.2195, 1.0, 0.2195, 0.2195, 0.2195, 1.0, 0.2195, 0.2195, 0.2195, 1.0, 0.2195, 0.2195, 0.2195, 1.0, 0.2195, 0.2195, 0.2195, 1.0, 0.2195, 0.2195, 0.2195, 1.0, 0.2195, 0.2195, 0.2195, 1.0, 0.2195, 0.2195, 0.2195, 1.0, 0.2195, 0.2195, 0.2195, 1.0, 0.2195, 0.2195, 0.2195, 1.0, 0.2195, 0.2195, 0.2195, 1.0, 0.2195, 0.2195, 0.2195, 1.0, 0.2195, 0.2195, 0.2195, 1.0, 0.2195, 0.2195, 0.2195, 1.0, 0.2195, 0.2195, 0.2195, 1.0, 0.2195, 0.2195, 0.2195, 1.0, 0.2195, 0.2195, 0.2195, 1.0, 0.2195, 0.2195, 0.2195, 1.0, 0.2195, 0.2195, 0.2195, 1.0, 0.2195, 0.2195, 0.2195, 1.0, 0.2195, 0.2195, 0.2195, 1.0, 0.2195, 0.2195, 0.2195, 1.0, 0.2195, 0.2195, 0.2195, 1.0, 0.2195, 0.2195, 0.2195, 1.0, 0.2195, 0.2195, 0.2195, 1.0, 0.2195, 0.2195, 0.2195, 1.0, 0.2195, 0.2195, 0.2195, 1.0, 0.2195, 0.2195, 0.2195, 1.0, 0.2195, 0.2195, 0.2195, 1.0, 0.2195, 0.2195, 0.2195, 1.0, 0.2195, 0.2195, 0.2195, 1.0, 0.2195, 0.2195, 0.2195, 1.0, 0.2195, 0.2195, 0.2195, 1.0, 0.2195, 0.2195, 0.2195, 1.0, 0.2195, 0.2195, 0.2195, 1.0, 0.2195, 0.2195, 0.2195, 1.0, 0.2195, 0.2195, 0.2195, 1.0, 0.2195, 0.2195, 0.2195, 1.0, 0.2195, 0.2195, 0.2195, 1.0, 0.2195, 0.2195, 0.2195, 1.0, 0.2195, 0.2195, 0.2195, 1.0, 0.2195, 0.2195, 0.2195, 1.0, 0.2195, 0.2195, 0.2195, 1.0, 0.2195, 0.2195, 0.2195, 1.0, 0.2195, 0.2195, 0.2195, 1.0, 0.2195, 0.2195, 0.2195, 1.0, 0.2195, 0.2195, 0.2195, 1.0, 0.2195, 0.2195, 0.2195, 1.0, 0.2195, 0.2195, 0.2195, 1.0, 0.2195, 0.2195, 0.2195, 1.0, 0.2195, 0.2195, 0.2195, 1.0, 0.2195, 0.2195, 0.2195, 1.0, 0.2195, 0.2195, 0.2195, 1.0, 0.2195, 0.2195, 0.2195, 1.0, 0.2195, 0.2195, 0.2195, 1.0, 0.2195, 0.2195, 0.2195, 1.0, 0.2195, 0.2195, 0.2195, 1.0, 0.2195, 0.2195, 0.2195, 1.0, 0.2195, 0.2195, 0.2195, 1.0, 0.2195, 0.2195, 0.2195, 1.0, 0.2195, 0.2195, 0.2195, 1.0, 0.2195, 0.2195, 0.2195, 1.0, 0.2195, 0.2195, 0.2195, 1.0, 0.2195, 0.2195, 0.2195, 1.0, 0.2195, 0.2195, 0.2195, 1.0, 0.2195, 0.2195, 0.2195, 1.0, 0.2195, 0.2195, 0.2195, 1.0, 0.2195, 0.2195, 0.2195, 1.0, 0.2195, 0.2195, 0.2195, 1.0, 0.2195, 0.2195, 0.2195, 1.0, 0.2195, 0.2195, 0.2195, 1.0, 0.2195, 0.2195, 0.2195, 1.0, 0.2195, 0.2195, 0.2195, 1.0, 0.2195, 0.2195, 0.2195, 1.0, 0.2195, 0.2195, 0.2195, 1.0, 0.2195, 0.2195, 0.2195, 1.0, 0.2195, 0.2195, 0.2195, 1.0, 0.2195, 0.2195, 0.2195, 1.0, 0.2195, 0.2195, 0.2195, 1.0, 0.2195, 0.2195, 0.2195, 1.0, 0.2195, 0.2195, 0.2195, 1.0, 0.2195, 0.2195, 0.2195, 1.0, 0.2195, 0.2195, 0.2195, 1.0, 0.2195, 0.2195, 0.2195, 1.0, 0.2195, 0.2195, 0.2195, 1.0, 0.2195, 0.2195, 0.2195, 1.0, 0.2195, 0.2195, 0.2195, 1.0, 0.2195, 0.2195, 0.2195, 1.0, 0.2195, 0.2195, 0.2195, 1.0, 0.2195, 0.2195, 0.2195, 1.0, 0.2195, 0.2195, 0.2195, 1.0, 0.2195, 0.2195, 0.2195, 1.0, 0.2195, 0.2195, 0.2195, 1.0, 0.2195, 0.2195, 0.2195, 1.0, 0.2195, 0.2195, 0.2195, 1.0, 0.2195, 0.2195, 0.2195, 1.0, 0.2195, 0.2195, 0.2195, 1.0, 0.2195, 0.2195, 0.2195, 1.0, 0.2195, 0.2195, 0.2195, 1.0, 0.2195, 0.2195, 0.2195, 1.0, 0.2195, 0.2195, 0.2195, 1.0, 0.2195, 0.2195, 0.2195, 1.0, 0.2195, 0.2195, 0.2195, 1.0, 0.2195, 0.2195, 0.2195, 1.0, 0.2195, 0.2195, 0.2195, 1.0, 0.2195, 0.2195, 0.2195, 1.0, 0.2195, 0.2195, 0.2195, 1.0, 0.2195, 0.2195, 0.2195, 1.0, 0.2195, 0.2195, 0.2195, 1.0, 0.2195, 0.2195, 0.2195, 1.0, 0.2195, 0.2195, 0.2195, 1.0, 0.2195, 0.2195, 0.2195, 1.0, 0.2195, 0.2195, 0.2195, 1.0, 0.2195, 0.2195, 0.2195, 1.0, 0.2195, 0.2195, 0.2195, 1.0, 0.2195, 0.2195, 0.2195, 1.0, 0.2195, 0.2195, 0.2195, 1.0, 0.2195, 0.2195, 0.2195, 1.0, 0.2195, 0.2195, 0.2195, 1.0, 0.2195, 0.2195, 0.2195, 1.0, 0.2195, 0.2195, 0.2195, 1.0, 0.2195, 0.2195, 0.2195, 1.0, 0.2195, 0.2195, 0.2195, 1.0, 0.2195, 0.2195, 0.2195, 1.0, 0.2195, 0.2195, 0.2195, 1.0, 0.2195, 0.2195, 0.2195, 1.0, 0.2195, 0.2195, 0.2195, 1.0, 0.2195, 0.2195, 0.2195, 1.0, 0.2195, 0.2195, 0.2195, 1.0, 0.2195, 0.2195, 0.2195, 1.0, 0.2195, 0.2195, 0.2195, 1.0, 0.2195, 0.2195, 0.2195, 1.0, 0.2195, 0.2195, 0.2195, 1.0, 0.2195, 0.2195, 0.2195, 1.0, 0.2195, 0.2195, 0.2195, 1.0, 0.2195, 0.2195, 0.2195, 1.0, 0.2195, 0.2195, 0.2195, 1.0, 0.2195, 0.2195, 0.2195, 1.0, 0.2195, 0.2195, 0.2195, 1.0, 0.2195, 0.2195, 0.2195, 1.0, 0.2195, 0.2195, 0.2195, 1.0, 0.2195, 0.2195, 0.2195, 1.0, 0.2195, 0.2195, 0.2195, 1.0, 0.2195, 0.2195, 0.2195, 1.0, 0.2195, 0.2195, 0.2195, 1.0, 0.2195, 0.2195, 0.2195, 1.0, 0.2195, 0.2195, 0.2195, 1.0, 0.2195, 0.2195, 0.2195, 1.0, 0.2195, 0.2195, 0.2195, 1.0, 0.2195, 0.2195, 0.2195, 1.0, 0.2195, 0.2195, 0.2195, 1.0, 0.2195, 0.2195, 0.2195, 1.0, 0.2195, 0.2195, 0.2195, 1.0, 0.2195, 0.2195, 0.2195, 1.0, 0.2195, 0.2195, 0.2195, 1.0, 0.2195, 0.2195, 0.2195, 1.0, 0.2195, 0.2195, 0.2195, 1.0, 0.2195, 0.2195, 0.2195, 1.0, 0.2195, 0.2195, 0.2195, 1.0, 0.2195, 0.2195, 0.2195, 1.0, 0.2195, 0.2195, 0.2195, 1.0, 0.2195, 0.2195, 0.2195, 1.0, 0.2195, 0.2195, 0.2195, 1.0, 0.2195, 0.2195, 0.2195, 1.0, 0.2195, 0.2195, 0.2195, 1.0, 0.2195, 0.2195, 0.2195, 1.0, 0.2195, 0.2195, 0.2195, 1.0, 0.2195, 0.2195, 0.2195, 1.0, 0.2195, 0.2195, 0.2195, 1.0, 0.2195, 0.2195, 0.2195, 1.0, 0.2195, 0.2195, 0.2195, 1.0, 0.2195, 0.2195, 0.2195, 1.0, 0.2195, 0.2195, 0.2195, 1.0, 0.2195, 0.2195, 0.2195, 1.0, 0.2195, 0.2195, 0.2195, 1.0, 0.2195, 0.2195, 0.2195, 1.0, 0.2195, 0.2195, 0.2195, 1.0, 0.2195, 0.2195, 0.2195, 1.0, 0.2195, 0.2195, 0.2195, 1.0, 0.2195, 0.2195, 0.2195, 1.0, 0.2195, 0.2195, 0.2195, 1.0, 0.2195, 0.2195, 0.2195, 1.0, 0.2195, 0.2195, 0.2195, 1.0, 0.2195, 0.2195, 0.2195, 1.0, 0.2195, 0.2195, 0.2195, 1.0, 0.2195, 0.2195, 0.2195, 1.0, 0.2195, 0.2195, 0.2195, 1.0, 0.2195, 0.2195, 0.2195, 1.0, 0.2195, 0.2195, 0.2195, 1.0, 0.2195, 0.2195, 0.2195, 1.0, 0.2195, 0.2195, 0.2195, 1.0, 0.2195, 0.2195, 0.2195, 1.0, 0.2195, 0.2195, 0.2195, 1.0, 0.2195, 0.2195, 0.2195, 1.0, 0.2195, 0.2195, 0.2195, 1.0, 0.2195, 0.2195, 0.2195, 1.0, 0.2195, 0.2195, 0.2195, 1.0, 0.2195, 0.2195, 0.2195, 1.0, 0.2195, 0.2195, 0.2195, 1.0, 0.2195, 0.2195, 0.2195, 1.0, 0.2195, 0.2195, 0.2195, 1.0, 0.2195, 0.2195, 0.2195, 1.0, 0.2195, 0.2195, 0.2195, 1.0, 0.2195, 0.2195, 0.2195, 1.0, 0.2195, 0.2195, 0.2195, 1.0, 0.2195, 0.2195, 0.2195, 1.0, 0.2195, 0.2195, 0.2195, 1.0, 0.2195, 0.2195, 0.2195, 1.0, 0.2195, 0.2195, 0.2195, 1.0, 0.2195, 0.2195, 0.2195, 1.0, 0.2195, 0.2195, 0.2195, 1.0, 0.2195, 0.2195, 0.2195, 1.0, 0.2195, 0.2195, 0.2195, 1.0, 0.2195, 0.2195, 0.2195, 1.0, 0.2195, 0.2195, 0.2195, 1.0, 0.2195, 0.2195, 0.2195, 1.0, 0.2195, 0.2195, 0.2195, 1.0, 0.2195, 0.2195, 0.2195, 1.0, 0.2195, 0.2195, 0.2195, 1.0, 0.2195, 0.2195, 0.2195, 1.0, 0.2195, 0.2195, 0.2195, 1.0, 0.2195, 0.2195, 0.2195, 1.0, 0.2195, 0.2195, 0.2195, 1.0, 0.2195, 0.2195, 0.2195, 1.0, 0.2195, 0.2195, 0.2195, 1.0, 0.2195, 0.2195, 0.2195, 1.0, 0.2195, 0.2195, 0.2195, 1.0, 0.2195, 0.2195, 0.2195, 1.0, 0.2195, 0.2195, 0.2195, 1.0, 0.2195, 0.2195, 0.2195, 1.0, 0.2195, 0.2195, 0.2195, 1.0, 0.2195, 0.2195, 0.2195, 1.0, 0.2195, 0.2195, 0.2195, 1.0, 0.2195, 0.2195, 0.2195, 1.0, 0.2195, 0.2195, 0.2195, 1.0, 0.2195, 0.2195, 0.2195, 1.0, 0.2195, 0.2195, 0.2195, 1.0, 0.2195, 0.2195, 0.2195, 1.0, 0.2195, 0.2195, 0.2195, 1.0, 0.2195, 0.2195, 0.2195, 1.0, 0.2195, 0.2195, 0.2195, 1.0, 0.2195, 0.2195, 0.2195, 1.0, 0.2195, 0.2195, 0.2195, 1.0, 0.2195, 0.2195, 0.2195, 1.0, 0.2195, 0.2195, 0.2195, 1.0, 0.2195, 0.2195, 0.2195, 1.0, 0.2195, 0.2195, 0.2195, 1.0, 0.2195, 0.2195, 0.2195, 1.0, 0.2195, 0.2195, 0.2195, 1.0, 0.2195, 0.2195, 0.2195, 1.0, 0.2195, 0.2195, 0.2195, 1.0, 0.2195, 0.2195, 0.2195, 1.0, 0.2195, 0.2195, 0.2195, 1.0, 0.2195, 0.2195, 0.2195, 1.0, 0.2195, 0.2195, 0.2195, 1.0, 0.2195, 0.2195, 0.2195, 1.0])
me_cutrack.use_remesh_preserve_volume = False
me_cutrack.use_remesh_preserve_attributes = False
me_cutrack.use_mirror_vertex_groups = False
me_cutrack.auto_texspace = False
me_cutrack.update()
me_cube = bpy.data.meshes.new('Cube')
me_cube.from_pydata([(0.5516, 0.1552, -0.1552), (0.5516, -0.1552, -0.1552), (-0.5516, -0.1552, -0.1552), (-0.5516, 0.1552, -0.1552), (0.5516, 0.1552, 0.1552), (0.5516, -0.1552, 0.1552), (-0.5516, -0.1552, 0.1552), (-0.5516, 0.1552, 0.1552)], [], [(0, 1, 2, 3), (4, 7, 6, 5), (0, 4, 5, 1), (1, 5, 6, 2), (2, 6, 7, 3), (4, 0, 3, 7)])
_ca = me_cube.color_attributes.new('Col', 'BYTE_COLOR', 'CORNER')
_ca.data.foreach_set('color', [0.1095, 1.0, 0.0999, 1.0, 0.1095, 1.0, 0.0999, 1.0, 0.1095, 1.0, 0.0999, 1.0, 0.1095, 1.0, 0.0999, 1.0, 0.1095, 1.0, 0.0999, 1.0, 0.1095, 1.0, 0.0999, 1.0, 0.1095, 1.0, 0.0999, 1.0, 0.1095, 1.0, 0.0999, 1.0, 0.1095, 1.0, 0.0999, 1.0, 0.1095, 1.0, 0.0999, 1.0, 0.1095, 1.0, 0.0999, 1.0, 0.1095, 1.0, 0.0999, 1.0, 0.1095, 1.0, 0.0999, 1.0, 0.1095, 1.0, 0.0999, 1.0, 0.1095, 1.0, 0.0999, 1.0, 0.1095, 1.0, 0.0999, 1.0, 0.1095, 1.0, 0.0999, 1.0, 0.1095, 1.0, 0.0999, 1.0, 0.1095, 1.0, 0.0999, 1.0, 0.1095, 1.0, 0.0999, 1.0, 0.1095, 1.0, 0.0999, 1.0, 0.1095, 1.0, 0.0999, 1.0, 0.1095, 1.0, 0.0999, 1.0, 0.1095, 1.0, 0.0999, 1.0])
me_cube.materials.append(mat_material)
me_cube.use_remesh_preserve_volume = False
me_cube.use_remesh_preserve_attributes = False
me_cube.use_mirror_vertex_groups = False
me_cube.update()

# ---- curves / text
cu_beziercircle = bpy.data.curves.new('BezierCircle', 'CURVE')
cu_beziercircle.dimensions = '3D'
_sp = cu_beziercircle.splines.new('BEZIER'); _sp.bezier_points.add(3)
_sp.bezier_points.foreach_set('co', [-0.2336, 0.0, 0.0, 0.0, 0.2336, -8.882e-16, 0.2336, 0.0, 0.0, 0.0, -0.2336, 8.882e-16])
_sp.bezier_points.foreach_set('handle_left', [-0.2336, -0.129, 4.904e-16, -0.129, 0.2336, -8.882e-16, 0.2336, 0.129, -4.904e-16, 0.129, -0.2336, 8.882e-16])
_sp.bezier_points.foreach_set('handle_right', [-0.2336, 0.129, -4.904e-16, 0.129, 0.2336, -8.882e-16, 0.2336, -0.129, 4.904e-16, -0.129, -0.2336, 8.882e-16])
for _p, _l, _r in zip(_sp.bezier_points, ['AUTO', 'AUTO', 'AUTO', 'AUTO'], ['AUTO', 'AUTO', 'AUTO', 'AUTO']): _p.handle_left_type = _l; _p.handle_right_type = _r
_sp.order_u = 0
_sp.order_v = 0
_sp.resolution_u = 2
_sp.use_cyclic_u = True
cu_beziercircle.use_path = True
cu_beziercircle.use_path_clamp = True
cu_beziercircle.bevel_resolution = 0
cu_beziercircle.resolution_u = 2
cu_beziercircle.fill_mode = 'HALF'

# ---- objects
ob_sphere = bpy.data.objects.new('Sphere', me_ball)
ob_crosssection = bpy.data.objects.new('crosssection', cu_beziercircle)
ob_track = bpy.data.objects.new('track', me_cutrack)
ob_cube = bpy.data.objects.new('Cube', me_cube)

# ---- transforms, parenting, visibility, modifiers, constraints
ob_sphere.location = (0.0, 1.0, 0.0)
ob_sphere.scale = (0.1, 0.1, 0.1)
ob_sphere.lineart.crease_threshold = 0.0
ob_crosssection.location = (2.997, -0.1457, 0.1206)
ob_crosssection.rotation_euler = (1.571, -0.0, 0.0)
ob_crosssection.scale = (0.0565, 0.0565, 0.0565)
ob_crosssection.hide_viewport = True
ob_crosssection.hide_select = True
ob_crosssection.hide_render = True
ob_crosssection.lineart.crease_threshold = 0.0
ob_track.location = (0.0, 0.0, 0.0)
ob_track.scale = (2.32, 2.32, 2.32)
ob_track.lineart.crease_threshold = 0.0
ob_cube.location = (0.0, 0.0, 0.0)
ob_cube.scale = (0.9064, 0.9664, 0.9664)
ob_cube.lock_rotations_4d = False
ob_cube.empty_display_type = 'ARROWS'
ob_cube.lineart.crease_threshold = 0.0

# ---- collection membership
col_collection_1.objects.link(ob_sphere)
col_collection_1.objects.link(ob_crosssection)
col_collection_1.objects.link(ob_track)
col_collection_1.objects.link(ob_cube)

# ---- scene / render settings (as saved in the file)
scene.frame_start = 1; scene.frame_end = 250; scene.frame_set(1)
scene.render.engine = 'BLENDER_EEVEE_NEXT'
scene.render.resolution_percentage = 50
scene.render.dither_intensity = 0.0
scene.cycles.use_denoising = False
scene.cycles.samples = 128
scene.cycles.sampling_pattern = 'TABULATED_SOBOL'
scene.cycles.use_adaptive_sampling = False
scene.cycles.use_light_tree = False
scene.cycles.blur_glossy = 0.0
scene.cycles.sample_clamp_indirect = 0.0
scene.view_settings.view_transform = 'Standard'
bpy.context.view_layer.update()

# ---- added for rendering (the .blend has no active camera and no usable light): camera, sun
cam_auto = bpy.data.cameras.new('AutoCamera')
cam_auto.lens = 50.0
cam_auto.sensor_width = 36.0
cam_auto.clip_end = 1000.0
ob_auto_camera = bpy.data.objects.new('AutoCamera', cam_auto)
scene.collection.objects.link(ob_auto_camera)
ob_auto_camera.location = (6.15639, -7.38767, 4.92511)
ob_auto_camera.rotation_euler = (1.09748, -7.21219e-08, 0.694738)
scene.camera = ob_auto_camera
light_auto_sun = bpy.data.lights.new('AutoSun', 'SUN')
light_auto_sun.energy = 3.0
light_auto_sun.angle = 0.0523599
ob_auto_sun = bpy.data.objects.new('AutoSun', light_auto_sun)
scene.collection.objects.link(ob_auto_sun)
ob_auto_sun.rotation_euler = (0.872665, 0.174533, 0.523599)
bpy.context.view_layer.update()
